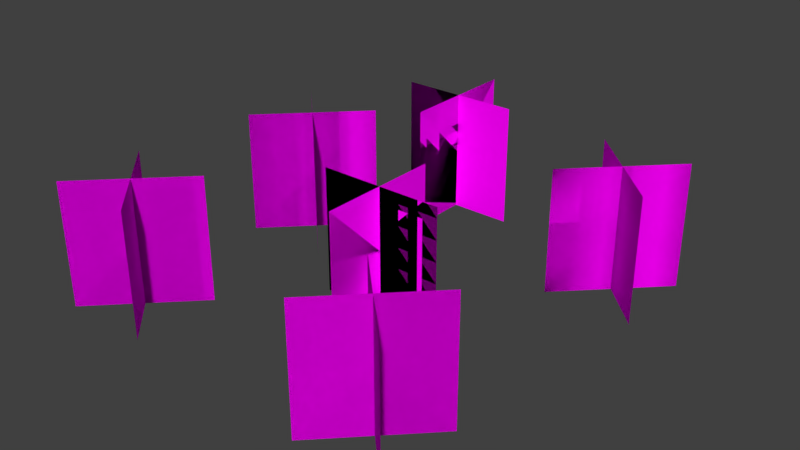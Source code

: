 # Source: Grass.blend  (saved by Blender 2.78.0; exported with 4.5.12 LTS)
import bpy
from mathutils import Matrix  # noqa: F401  (used for matrix-valued properties, if any)

bpy.ops.wm.read_factory_settings(use_empty=True)
scene = bpy.context.scene
scene.name = 'Scene'

# ---- collections
col_collection_1 = bpy.data.collections.new('Collection 1'); scene.collection.children.link(col_collection_1)

# ---- images (referenced by path relative to the original .blend; pixels are not part of the script)
import os
ASSET_DIR = os.environ.get("B2B_ASSET_DIR", "")  # directory of the original .blend (textures are referenced by path, not embedded)
HERE = os.path.dirname(os.path.abspath(__file__))  # packed textures are extracted next to this script under _unpacked/

def load_image(name, relpath, width, height, colorspace="sRGB"):
    """Load a texture the original file referenced (path relative to the .blend, or extracted next to this script)."""
    p = next((c for c in (os.path.join(HERE, relpath), os.path.join(ASSET_DIR, relpath)) if relpath and os.path.exists(c)), "")
    if p:
        img = bpy.data.images.load(p, check_existing=True)
        img.name = name
    else:  # same state as the original file: an image datablock whose file is absent (Cycles renders it pink)
        img = bpy.data.images.new(name, width, height)
        img.source = "FILE"
        img.filepath = "//" + (relpath or name)
    img.colorspace_settings.name = colorspace
    return img
img_grass_png = load_image('Grass.png', 'Grass.png', 1024, 1024, 'sRGB')

# ---- materials (node trees are filled in below, after node groups)
mat_grasstexture = bpy.data.materials.new('GrassTexture')
mat_grasstexture.alpha_threshold = 0.0
mat_grasstexture.roughness = 0.5
mat_grasstexture.line_color = (0.0, 0.0, 0.0, 1.0)

# ---- material node trees
mat_grasstexture.use_nodes = True; mat_grasstexture.node_tree.nodes.clear()
_N = mat_grasstexture.node_tree.nodes; _L = mat_grasstexture.node_tree.links
n0 = _N.new('ShaderNodeOutputMaterial'); n0.name = 'Material Output'; n0.location = (300, 300)
n1 = _N.new('ShaderNodeBsdfDiffuse'); n1.name = 'Diffuse BSDF'; n1.location = (10, 300)
n2 = _N.new('ShaderNodeTexImage'); n2.name = 'Image Texture'; n2.location = (-180, 300)
n2.width = 140
n2.image = img_grass_png
_L.new(n1.outputs[0], n0.inputs[0])
_L.new(n2.outputs[0], n1.inputs[0])
n0.is_active_output = True

# ---- world
world_world = bpy.data.worlds.new('World'); scene.world = world_world
world_world.color = (0.05088, 0.05088, 0.05088)
world_world.use_sun_shadow = False
world_world.sun_shadow_jitter_overblur = 0.0
world_world.cycles.sampling_method = 'MANUAL'

# ---- meshes
me_plane_004 = bpy.data.meshes.new('Plane.004')
me_plane_004.from_pydata([(-0.5, -9.735e-08, 0.5), (-0.5, -9.735e-08, -0.5), (0.5, 9.735e-08, 0.5), (0.5, 9.735e-08, -0.5), (-2.245e-07, 0.5, 0.5), (-2.98e-08, 0.5, -0.5), (2.98e-08, -0.5, 0.5), (2.245e-07, -0.5, -0.5), (0.5, 8.344e-08, 0.5), (0.5, 8.344e-08, -0.5), (-0.5, -2.384e-08, 0.5), (-0.5, -2.384e-08, -0.5), (1.808e-07, -0.5, 0.5), (-1.391e-08, -0.5, -0.5), (1.391e-08, 0.5, 0.5), (-1.808e-07, 0.5, -0.5)], [], [(0, 1, 3, 2), (4, 5, 7, 6), (8, 9, 11, 10), (12, 13, 15, 14)])
_uv = me_plane_004.uv_layers.new(name='UVMap')
_uv.uv.foreach_set('vector', [0.0001, 0.9999, 9.996e-05, 9.999e-05, 0.9999, 9.996e-05, 0.9999, 0.9999, 0.0001, 0.9999, 9.996e-05, 9.999e-05, 0.9999, 9.996e-05, 0.9999, 0.9999, 0.0001, 0.9999, 9.996e-05, 9.999e-05, 0.9999, 9.996e-05, 0.9999, 0.9999, 0.0001, 0.9999, 9.996e-05, 9.999e-05, 0.9999, 9.996e-05, 0.9999, 0.9999])
me_plane_004.materials.append(mat_grasstexture)
me_plane_004.use_remesh_preserve_volume = False
me_plane_004.use_remesh_preserve_attributes = False
me_plane_004.use_mirror_vertex_groups = False
me_plane_004.update()
me_plane_005 = bpy.data.meshes.new('Plane.005')
me_plane_005.from_pydata([(-0.3536, -0.3536, 0.5), (-0.3536, -0.3536, -0.5), (0.3536, 0.3536, 0.5), (0.3536, 0.3536, -0.5), (-0.3536, 0.3536, 0.5), (-0.3536, 0.3536, -0.5), (0.3536, -0.3536, 0.5), (0.3536, -0.3536, -0.5), (0.3536, 0.3536, 0.5), (0.3536, 0.3536, -0.5), (-0.3536, -0.3536, 0.5), (-0.3536, -0.3536, -0.5), (0.3536, -0.3536, 0.5), (0.3536, -0.3536, -0.5), (-0.3536, 0.3536, 0.5), (-0.3536, 0.3536, -0.5)], [], [(0, 1, 3, 2), (4, 5, 7, 6), (8, 9, 11, 10), (12, 13, 15, 14)])
_uv = me_plane_005.uv_layers.new(name='UVMap')
_uv.uv.foreach_set('vector', [0.0001, 0.9999, 9.996e-05, 9.999e-05, 0.9999, 9.996e-05, 0.9999, 0.9999, 0.0001, 0.9999, 9.996e-05, 9.999e-05, 0.9999, 9.996e-05, 0.9999, 0.9999, 0.0001, 0.9999, 9.996e-05, 9.999e-05, 0.9999, 9.996e-05, 0.9999, 0.9999, 0.0001, 0.9999, 9.996e-05, 9.999e-05, 0.9999, 9.996e-05, 0.9999, 0.9999])
me_plane_005.materials.append(mat_grasstexture)
me_plane_005.use_remesh_preserve_volume = False
me_plane_005.use_remesh_preserve_attributes = False
me_plane_005.use_mirror_vertex_groups = False
me_plane_005.update()
me_plane_006 = bpy.data.meshes.new('Plane.006')
me_plane_006.from_pydata([(-0.5, -9.735e-08, 0.5), (-0.5, -9.735e-08, -0.5), (0.5, 9.735e-08, 0.5), (0.5, 9.735e-08, -0.5), (-2.245e-07, 0.5, 0.5), (-2.98e-08, 0.5, -0.5), (2.98e-08, -0.5, 0.5), (2.245e-07, -0.5, -0.5), (0.5, 5.364e-08, 0.5), (0.5, 5.364e-08, -0.5), (-0.5, -5.364e-08, 0.5), (-0.5, -5.364e-08, -0.5), (1.212e-07, -0.5, 0.5), (-7.351e-08, -0.5, -0.5), (-4.57e-08, 0.5, 0.5), (-2.404e-07, 0.5, -0.5)], [], [(0, 1, 3, 2), (4, 5, 7, 6), (8, 9, 11, 10), (12, 13, 15, 14)])
_uv = me_plane_006.uv_layers.new(name='UVMap')
_uv.uv.foreach_set('vector', [0.0001, 0.9999, 9.996e-05, 9.999e-05, 0.9999, 9.996e-05, 0.9999, 0.9999, 0.0001, 0.9999, 9.996e-05, 9.999e-05, 0.9999, 9.996e-05, 0.9999, 0.9999, 0.0001, 0.9999, 9.996e-05, 9.999e-05, 0.9999, 9.996e-05, 0.9999, 0.9999, 0.0001, 0.9999, 9.996e-05, 9.999e-05, 0.9999, 9.996e-05, 0.9999, 0.9999])
me_plane_006.materials.append(mat_grasstexture)
me_plane_006.use_remesh_preserve_volume = False
me_plane_006.use_remesh_preserve_attributes = False
me_plane_006.use_mirror_vertex_groups = False
me_plane_006.update()
me_plane_007 = bpy.data.meshes.new('Plane.007')
me_plane_007.from_pydata([(-0.3536, -0.3536, 0.5), (-0.3536, -0.3536, -0.5), (0.3536, 0.3536, 0.5), (0.3536, 0.3536, -0.5), (-0.3536, 0.3536, 0.5), (-0.3536, 0.3536, -0.5), (0.3536, -0.3536, 0.5), (0.3536, -0.3536, -0.5), (0.3536, 0.3536, 0.5), (0.3536, 0.3536, -0.5), (-0.3536, -0.3536, 0.5), (-0.3536, -0.3536, -0.5), (0.3536, -0.3536, 0.5), (0.3536, -0.3536, -0.5), (-0.3536, 0.3536, 0.5), (-0.3536, 0.3536, -0.5)], [], [(0, 1, 3, 2), (4, 5, 7, 6), (8, 9, 11, 10), (12, 13, 15, 14)])
_uv = me_plane_007.uv_layers.new(name='UVMap')
_uv.uv.foreach_set('vector', [0.0001, 0.9999, 9.996e-05, 9.999e-05, 0.9999, 9.996e-05, 0.9999, 0.9999, 0.0001, 0.9999, 9.996e-05, 9.999e-05, 0.9999, 9.996e-05, 0.9999, 0.9999, 0.0001, 0.9999, 9.996e-05, 9.999e-05, 0.9999, 9.996e-05, 0.9999, 0.9999, 0.0001, 0.9999, 9.996e-05, 9.999e-05, 0.9999, 9.996e-05, 0.9999, 0.9999])
me_plane_007.materials.append(mat_grasstexture)
me_plane_007.use_remesh_preserve_volume = False
me_plane_007.use_remesh_preserve_attributes = False
me_plane_007.use_mirror_vertex_groups = False
me_plane_007.update()
me_plane_008 = bpy.data.meshes.new('Plane.008')
me_plane_008.from_pydata([(-0.3536, -0.3536, 0.5), (-0.3536, -0.3536, -0.5), (0.3536, 0.3536, 0.5), (0.3536, 0.3536, -0.5), (-0.3536, 0.3536, 0.5), (-0.3536, 0.3536, -0.5), (0.3536, -0.3536, 0.5), (0.3536, -0.3536, -0.5), (0.3536, 0.3536, 0.5), (0.3536, 0.3536, -0.5), (-0.3536, -0.3536, 0.5), (-0.3536, -0.3536, -0.5), (0.3536, -0.3536, 0.5), (0.3536, -0.3536, -0.5), (-0.3536, 0.3536, 0.5), (-0.3536, 0.3536, -0.5)], [], [(0, 1, 3, 2), (4, 5, 7, 6), (8, 9, 11, 10), (12, 13, 15, 14)])
_uv = me_plane_008.uv_layers.new(name='UVMap')
_uv.uv.foreach_set('vector', [0.0001, 0.9999, 9.996e-05, 9.999e-05, 0.9999, 9.996e-05, 0.9999, 0.9999, 0.0001, 0.9999, 9.996e-05, 9.999e-05, 0.9999, 9.996e-05, 0.9999, 0.9999, 0.0001, 0.9999, 9.996e-05, 9.999e-05, 0.9999, 9.996e-05, 0.9999, 0.9999, 0.0001, 0.9999, 9.996e-05, 9.999e-05, 0.9999, 9.996e-05, 0.9999, 0.9999])
me_plane_008.materials.append(mat_grasstexture)
me_plane_008.use_remesh_preserve_volume = False
me_plane_008.use_remesh_preserve_attributes = False
me_plane_008.use_mirror_vertex_groups = False
me_plane_008.update()
me_plane_010 = bpy.data.meshes.new('Plane.010')
me_plane_010.from_pydata([(-0.3536, -0.3536, 0.5), (-0.3536, -0.3536, -0.5), (0.3536, 0.3536, 0.5), (0.3536, 0.3536, -0.5), (-0.3536, 0.3536, 0.5), (-0.3536, 0.3536, -0.5), (0.3536, -0.3536, 0.5), (0.3536, -0.3536, -0.5), (0.3536, 0.3536, 0.5), (0.3536, 0.3536, -0.5), (-0.3536, -0.3536, 0.5), (-0.3536, -0.3536, -0.5), (0.3536, -0.3536, 0.5), (0.3536, -0.3536, -0.5), (-0.3536, 0.3536, 0.5), (-0.3536, 0.3536, -0.5)], [], [(0, 1, 3, 2), (4, 5, 7, 6), (8, 9, 11, 10), (12, 13, 15, 14)])
_uv = me_plane_010.uv_layers.new(name='UVMap')
_uv.uv.foreach_set('vector', [0.0001, 0.9999, 9.996e-05, 9.999e-05, 0.9999, 9.996e-05, 0.9999, 0.9999, 0.0001, 0.9999, 9.996e-05, 9.999e-05, 0.9999, 9.996e-05, 0.9999, 0.9999, 0.0001, 0.9999, 9.996e-05, 9.999e-05, 0.9999, 9.996e-05, 0.9999, 0.9999, 0.0001, 0.9999, 9.996e-05, 9.999e-05, 0.9999, 9.996e-05, 0.9999, 0.9999])
me_plane_010.materials.append(mat_grasstexture)
me_plane_010.use_remesh_preserve_volume = False
me_plane_010.use_remesh_preserve_attributes = False
me_plane_010.use_mirror_vertex_groups = False
me_plane_010.update()

# ---- objects
ob_plane_003 = bpy.data.objects.new('Plane.003', me_plane_004)
ob_plane_004 = bpy.data.objects.new('Plane.004', me_plane_005)
ob_plane_005 = bpy.data.objects.new('Plane.005', me_plane_006)
ob_plane_006 = bpy.data.objects.new('Plane.006', me_plane_007)
ob_plane_007 = bpy.data.objects.new('Plane.007', me_plane_008)
ob_plane_009 = bpy.data.objects.new('Plane.009', me_plane_010)

# ---- transforms, parenting, visibility, modifiers, constraints
ob_plane_003.location = (0.1, -0.4, 0.5)
ob_plane_003.lineart.crease_threshold = 0.0
ob_plane_004.location = (1.2, 0.95, 0.5)
ob_plane_004.lineart.crease_threshold = 0.0
ob_plane_005.location = (-0.55, 1.35, 0.5)
ob_plane_005.lineart.crease_threshold = 0.0
ob_plane_006.location = (1.0, -1.5, 0.5)
ob_plane_006.lineart.crease_threshold = 0.0
ob_plane_007.location = (-1.2, 0.3, 0.5)
ob_plane_007.lineart.crease_threshold = 0.0
ob_plane_009.location = (-1.3, -1.4, 0.5)
ob_plane_009.lineart.crease_threshold = 0.0

# ---- collection membership
col_collection_1.objects.link(ob_plane_003)
col_collection_1.objects.link(ob_plane_004)
col_collection_1.objects.link(ob_plane_005)
col_collection_1.objects.link(ob_plane_006)
col_collection_1.objects.link(ob_plane_007)
col_collection_1.objects.link(ob_plane_009)

# ---- scene / render settings (as saved in the file)
scene.frame_start = 1; scene.frame_end = 250; scene.frame_set(1)
scene.render.engine = 'CYCLES'
scene.render.resolution_percentage = 50
scene.render.dither_intensity = 0.0
scene.cycles.use_denoising = False
scene.cycles.samples = 128
scene.cycles.sampling_pattern = 'TABULATED_SOBOL'
scene.cycles.light_sampling_threshold = 0.0
scene.cycles.use_adaptive_sampling = False
scene.cycles.use_light_tree = False
scene.cycles.blur_glossy = 0.0
scene.cycles.sample_clamp_indirect = 0.0
scene.view_settings.view_transform = 'Standard'
bpy.context.view_layer.update()

# ---- added for rendering (the .blend has no active camera and no usable light): camera, sun
cam_auto = bpy.data.cameras.new('AutoCamera')
cam_auto.lens = 50.0
cam_auto.sensor_width = 36.0
cam_auto.clip_end = 1000.0
ob_auto_camera = bpy.data.objects.new('AutoCamera', cam_auto)
scene.collection.objects.link(ob_auto_camera)
ob_auto_camera.location = (4.57629, -5.55333, 4.20103)
ob_auto_camera.rotation_euler = (1.09748, -7.21219e-08, 0.694738)
scene.camera = ob_auto_camera
light_auto_sun = bpy.data.lights.new('AutoSun', 'SUN')
light_auto_sun.energy = 3.0
light_auto_sun.angle = 0.0523599
ob_auto_sun = bpy.data.objects.new('AutoSun', light_auto_sun)
scene.collection.objects.link(ob_auto_sun)
ob_auto_sun.rotation_euler = (0.872665, 0.174533, 0.523599)
bpy.context.view_layer.update()
